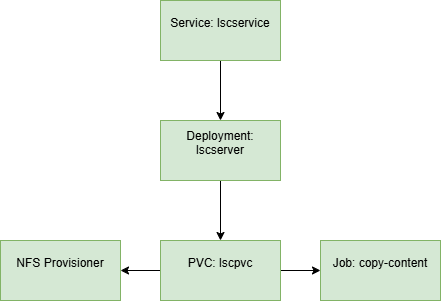

The diagram above was exported from draw.io. Its source (the exported page's mxGraphModel, read from the mxfile embedded in the PNG):
<mxGraphModel dx="1434" dy="786" grid="1" gridSize="10" guides="1" tooltips="1" connect="1" arrows="1" fold="1" page="1" pageScale="1" pageWidth="827" pageHeight="1169" math="0" shadow="0">
  <root>
    <mxCell id="0" />
    <mxCell id="1" parent="0" />
    <mxCell id="dET4ZQF4X7d8z9T1bn9r-6" value="" style="edgeStyle=orthogonalEdgeStyle;rounded=0;orthogonalLoop=1;jettySize=auto;html=1;" edge="1" parent="1" source="dET4ZQF4X7d8z9T1bn9r-1" target="dET4ZQF4X7d8z9T1bn9r-2">
      <mxGeometry relative="1" as="geometry" />
    </mxCell>
    <mxCell id="dET4ZQF4X7d8z9T1bn9r-1" value="&#10;Service: lscservice&#10;&#10;" style="rounded=0;whiteSpace=wrap;html=1;fillColor=#d5e8d4;strokeColor=#82b366;" vertex="1" parent="1">
      <mxGeometry x="360" y="80" width="120" height="60" as="geometry" />
    </mxCell>
    <mxCell id="dET4ZQF4X7d8z9T1bn9r-7" value="" style="edgeStyle=orthogonalEdgeStyle;rounded=0;orthogonalLoop=1;jettySize=auto;html=1;" edge="1" parent="1" source="dET4ZQF4X7d8z9T1bn9r-2" target="dET4ZQF4X7d8z9T1bn9r-3">
      <mxGeometry relative="1" as="geometry" />
    </mxCell>
    <mxCell id="dET4ZQF4X7d8z9T1bn9r-2" value="&#10;Deployment: lscserver&#10;&#10;" style="rounded=0;whiteSpace=wrap;html=1;fillColor=#d5e8d4;strokeColor=#82b366;" vertex="1" parent="1">
      <mxGeometry x="360" y="200" width="120" height="60" as="geometry" />
    </mxCell>
    <mxCell id="dET4ZQF4X7d8z9T1bn9r-8" value="" style="edgeStyle=orthogonalEdgeStyle;rounded=0;orthogonalLoop=1;jettySize=auto;html=1;" edge="1" parent="1" source="dET4ZQF4X7d8z9T1bn9r-3" target="dET4ZQF4X7d8z9T1bn9r-4">
      <mxGeometry relative="1" as="geometry" />
    </mxCell>
    <mxCell id="dET4ZQF4X7d8z9T1bn9r-9" value="" style="edgeStyle=orthogonalEdgeStyle;rounded=0;orthogonalLoop=1;jettySize=auto;html=1;" edge="1" parent="1" source="dET4ZQF4X7d8z9T1bn9r-3" target="dET4ZQF4X7d8z9T1bn9r-5">
      <mxGeometry relative="1" as="geometry" />
    </mxCell>
    <mxCell id="dET4ZQF4X7d8z9T1bn9r-3" value="&#10;PVC: lscpvc&#10;&#10;" style="rounded=0;whiteSpace=wrap;html=1;fillColor=#d5e8d4;strokeColor=#82b366;" vertex="1" parent="1">
      <mxGeometry x="360" y="320" width="120" height="60" as="geometry" />
    </mxCell>
    <mxCell id="dET4ZQF4X7d8z9T1bn9r-4" value="&#10;NFS Provisioner&#10;&#10;" style="rounded=0;whiteSpace=wrap;html=1;fillColor=#d5e8d4;strokeColor=#82b366;" vertex="1" parent="1">
      <mxGeometry x="200" y="320" width="120" height="60" as="geometry" />
    </mxCell>
    <mxCell id="dET4ZQF4X7d8z9T1bn9r-5" value="&#10;Job: copy-content&#10;&#10;" style="rounded=0;whiteSpace=wrap;html=1;fillColor=#d5e8d4;strokeColor=#82b366;" vertex="1" parent="1">
      <mxGeometry x="520" y="320" width="120" height="60" as="geometry" />
    </mxCell>
  </root>
</mxGraphModel>